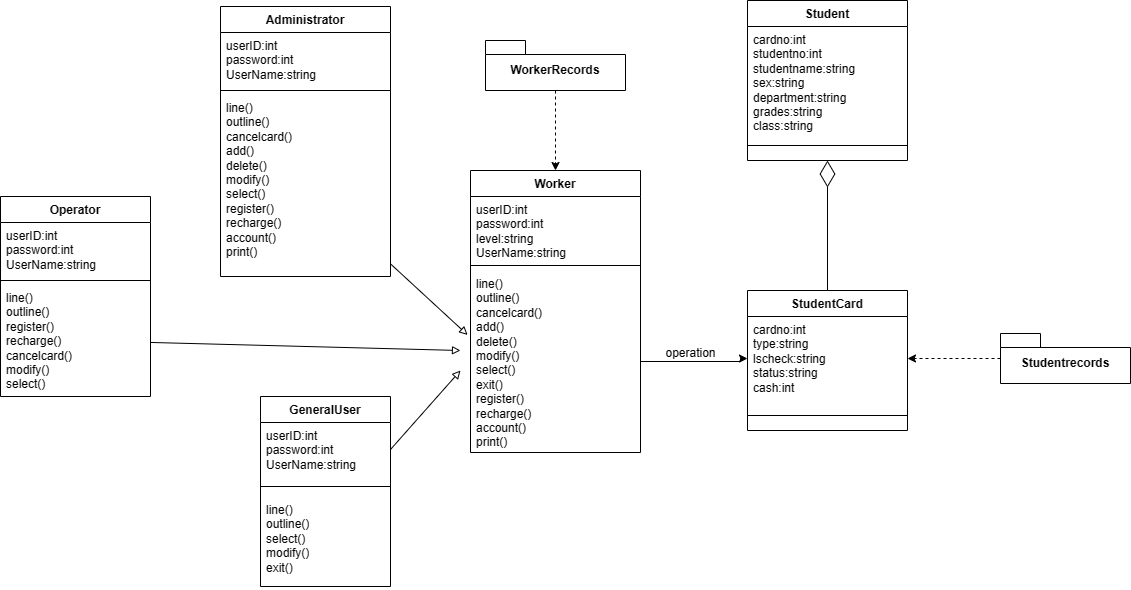

The diagram above was exported from draw.io. Its source (the exported page's mxGraphModel, read from the mxfile embedded in the PNG):
<mxGraphModel dx="1179" dy="629" grid="1" gridSize="10" guides="1" tooltips="1" connect="1" arrows="1" fold="1" page="1" pageScale="1" pageWidth="1654" pageHeight="1169" math="0" shadow="0">
  <root>
    <mxCell id="0" />
    <mxCell id="1" parent="0" />
    <mxCell id="sBgY4R8Cnz3cx-6synAC-1" value="Operator" style="swimlane;fontStyle=1;align=center;verticalAlign=top;childLayout=stackLayout;horizontal=1;startSize=26;horizontalStack=0;resizeParent=1;resizeParentMax=0;resizeLast=0;collapsible=1;marginBottom=0;whiteSpace=wrap;html=1;" vertex="1" parent="1">
      <mxGeometry x="80" y="206" width="150" height="200" as="geometry" />
    </mxCell>
    <mxCell id="sBgY4R8Cnz3cx-6synAC-2" value="&lt;span style=&quot;background-color: initial;&quot;&gt;userID:int&lt;/span&gt;&lt;br&gt;&lt;span style=&quot;background-color: initial;&quot;&gt;password:int&lt;/span&gt;&lt;br&gt;&lt;span style=&quot;background-color: initial;&quot;&gt;UserName:string&lt;/span&gt;" style="text;strokeColor=none;fillColor=none;align=left;verticalAlign=top;spacingLeft=4;spacingRight=4;overflow=hidden;rotatable=0;points=[[0,0.5],[1,0.5]];portConstraint=eastwest;whiteSpace=wrap;html=1;" vertex="1" parent="sBgY4R8Cnz3cx-6synAC-1">
      <mxGeometry y="26" width="150" height="54" as="geometry" />
    </mxCell>
    <mxCell id="sBgY4R8Cnz3cx-6synAC-3" value="" style="line;strokeWidth=1;fillColor=none;align=left;verticalAlign=middle;spacingTop=-1;spacingLeft=3;spacingRight=3;rotatable=0;labelPosition=right;points=[];portConstraint=eastwest;strokeColor=inherit;" vertex="1" parent="sBgY4R8Cnz3cx-6synAC-1">
      <mxGeometry y="80" width="150" height="8" as="geometry" />
    </mxCell>
    <mxCell id="sBgY4R8Cnz3cx-6synAC-46" style="rounded=0;orthogonalLoop=1;jettySize=auto;html=1;endArrow=block;endFill=0;" edge="1" parent="sBgY4R8Cnz3cx-6synAC-1" source="sBgY4R8Cnz3cx-6synAC-4">
      <mxGeometry relative="1" as="geometry">
        <mxPoint x="460" y="154" as="targetPoint" />
      </mxGeometry>
    </mxCell>
    <mxCell id="sBgY4R8Cnz3cx-6synAC-4" value="line()&lt;br&gt;outline()&lt;br&gt;register()&lt;br&gt;recharge()&lt;br&gt;cancelcard()&lt;br&gt;modify()&lt;br&gt;select()" style="text;strokeColor=none;fillColor=none;align=left;verticalAlign=top;spacingLeft=4;spacingRight=4;overflow=hidden;rotatable=0;points=[[0,0.5],[1,0.5]];portConstraint=eastwest;whiteSpace=wrap;html=1;" vertex="1" parent="sBgY4R8Cnz3cx-6synAC-1">
      <mxGeometry y="88" width="150" height="112" as="geometry" />
    </mxCell>
    <mxCell id="sBgY4R8Cnz3cx-6synAC-5" value="Administrator" style="swimlane;fontStyle=1;align=center;verticalAlign=top;childLayout=stackLayout;horizontal=1;startSize=26;horizontalStack=0;resizeParent=1;resizeParentMax=0;resizeLast=0;collapsible=1;marginBottom=0;whiteSpace=wrap;html=1;" vertex="1" parent="1">
      <mxGeometry x="300" y="16" width="170" height="270" as="geometry" />
    </mxCell>
    <mxCell id="sBgY4R8Cnz3cx-6synAC-6" value="userID:int&lt;br style=&quot;border-color: var(--border-color);&quot;&gt;password:int&lt;br style=&quot;border-color: var(--border-color);&quot;&gt;&lt;span style=&quot;border-color: var(--border-color); background-color: initial;&quot;&gt;UserName:string&lt;/span&gt;" style="text;strokeColor=none;fillColor=none;align=left;verticalAlign=top;spacingLeft=4;spacingRight=4;overflow=hidden;rotatable=0;points=[[0,0.5],[1,0.5]];portConstraint=eastwest;whiteSpace=wrap;html=1;" vertex="1" parent="sBgY4R8Cnz3cx-6synAC-5">
      <mxGeometry y="26" width="170" height="54" as="geometry" />
    </mxCell>
    <mxCell id="sBgY4R8Cnz3cx-6synAC-7" value="" style="line;strokeWidth=1;fillColor=none;align=left;verticalAlign=middle;spacingTop=-1;spacingLeft=3;spacingRight=3;rotatable=0;labelPosition=right;points=[];portConstraint=eastwest;strokeColor=inherit;" vertex="1" parent="sBgY4R8Cnz3cx-6synAC-5">
      <mxGeometry y="80" width="170" height="8" as="geometry" />
    </mxCell>
    <mxCell id="sBgY4R8Cnz3cx-6synAC-8" value="line()&lt;br style=&quot;border-color: var(--border-color);&quot;&gt;outline()&lt;br style=&quot;border-color: var(--border-color);&quot;&gt;cancelcard()&lt;br style=&quot;border-color: var(--border-color);&quot;&gt;add()&lt;br&gt;delete()&lt;br&gt;modify()&lt;br style=&quot;border-color: var(--border-color);&quot;&gt;select()&lt;br&gt;register()&lt;br style=&quot;border-color: var(--border-color);&quot;&gt;recharge()&lt;br&gt;account()&lt;br&gt;print()" style="text;strokeColor=none;fillColor=none;align=left;verticalAlign=top;spacingLeft=4;spacingRight=4;overflow=hidden;rotatable=0;points=[[0,0.5],[1,0.5]];portConstraint=eastwest;whiteSpace=wrap;html=1;" vertex="1" parent="sBgY4R8Cnz3cx-6synAC-5">
      <mxGeometry y="88" width="170" height="182" as="geometry" />
    </mxCell>
    <mxCell id="sBgY4R8Cnz3cx-6synAC-9" value="GeneralUser" style="swimlane;fontStyle=1;align=center;verticalAlign=top;childLayout=stackLayout;horizontal=1;startSize=26;horizontalStack=0;resizeParent=1;resizeParentMax=0;resizeLast=0;collapsible=1;marginBottom=0;whiteSpace=wrap;html=1;" vertex="1" parent="1">
      <mxGeometry x="340" y="406" width="130" height="190" as="geometry" />
    </mxCell>
    <mxCell id="sBgY4R8Cnz3cx-6synAC-10" value="userID:int&lt;br style=&quot;border-color: var(--border-color);&quot;&gt;&lt;span style=&quot;border-color: var(--border-color); background-color: initial;&quot;&gt;password:int&lt;/span&gt;&lt;br style=&quot;border-color: var(--border-color);&quot;&gt;&lt;span style=&quot;border-color: var(--border-color); background-color: initial;&quot;&gt;UserName:string&lt;/span&gt;" style="text;strokeColor=none;fillColor=none;align=left;verticalAlign=top;spacingLeft=4;spacingRight=4;overflow=hidden;rotatable=0;points=[[0,0.5],[1,0.5]];portConstraint=eastwest;whiteSpace=wrap;html=1;" vertex="1" parent="sBgY4R8Cnz3cx-6synAC-9">
      <mxGeometry y="26" width="130" height="54" as="geometry" />
    </mxCell>
    <mxCell id="sBgY4R8Cnz3cx-6synAC-11" value="" style="line;strokeWidth=1;fillColor=none;align=left;verticalAlign=middle;spacingTop=-1;spacingLeft=3;spacingRight=3;rotatable=0;labelPosition=right;points=[];portConstraint=eastwest;strokeColor=inherit;" vertex="1" parent="sBgY4R8Cnz3cx-6synAC-9">
      <mxGeometry y="80" width="130" height="20" as="geometry" />
    </mxCell>
    <mxCell id="sBgY4R8Cnz3cx-6synAC-12" value="line()&lt;br style=&quot;border-color: var(--border-color);&quot;&gt;outline()&lt;br style=&quot;border-color: var(--border-color);&quot;&gt;select()&lt;br&gt;modify()&lt;br style=&quot;border-color: var(--border-color);&quot;&gt;exit()" style="text;strokeColor=none;fillColor=none;align=left;verticalAlign=top;spacingLeft=4;spacingRight=4;overflow=hidden;rotatable=0;points=[[0,0.5],[1,0.5]];portConstraint=eastwest;whiteSpace=wrap;html=1;" vertex="1" parent="sBgY4R8Cnz3cx-6synAC-9">
      <mxGeometry y="100" width="130" height="90" as="geometry" />
    </mxCell>
    <mxCell id="sBgY4R8Cnz3cx-6synAC-44" style="edgeStyle=orthogonalEdgeStyle;rounded=0;orthogonalLoop=1;jettySize=auto;html=1;entryX=0.5;entryY=0;entryDx=0;entryDy=0;dashed=1;" edge="1" parent="1" source="sBgY4R8Cnz3cx-6synAC-17" target="sBgY4R8Cnz3cx-6synAC-29">
      <mxGeometry relative="1" as="geometry" />
    </mxCell>
    <mxCell id="sBgY4R8Cnz3cx-6synAC-17" value="WorkerRecords" style="shape=folder;fontStyle=1;spacingTop=10;tabWidth=40;tabHeight=14;tabPosition=left;html=1;whiteSpace=wrap;" vertex="1" parent="1">
      <mxGeometry x="565" y="50" width="140" height="50" as="geometry" />
    </mxCell>
    <mxCell id="sBgY4R8Cnz3cx-6synAC-22" value="StudentCard" style="swimlane;fontStyle=1;align=center;verticalAlign=top;childLayout=stackLayout;horizontal=1;startSize=26;horizontalStack=0;resizeParent=1;resizeParentMax=0;resizeLast=0;collapsible=1;marginBottom=0;whiteSpace=wrap;html=1;" vertex="1" parent="1">
      <mxGeometry x="827" y="300" width="160" height="140" as="geometry" />
    </mxCell>
    <mxCell id="sBgY4R8Cnz3cx-6synAC-23" value="cardno:int&lt;br&gt;type:string&lt;br&gt;lscheck:string&lt;br&gt;status:string&lt;br&gt;cash:int" style="text;strokeColor=none;fillColor=none;align=left;verticalAlign=top;spacingLeft=4;spacingRight=4;overflow=hidden;rotatable=0;points=[[0,0.5],[1,0.5]];portConstraint=eastwest;whiteSpace=wrap;html=1;" vertex="1" parent="sBgY4R8Cnz3cx-6synAC-22">
      <mxGeometry y="26" width="160" height="84" as="geometry" />
    </mxCell>
    <mxCell id="sBgY4R8Cnz3cx-6synAC-24" value="" style="line;strokeWidth=1;fillColor=none;align=left;verticalAlign=middle;spacingTop=-1;spacingLeft=3;spacingRight=3;rotatable=0;labelPosition=right;points=[];portConstraint=eastwest;strokeColor=inherit;" vertex="1" parent="sBgY4R8Cnz3cx-6synAC-22">
      <mxGeometry y="110" width="160" height="30" as="geometry" />
    </mxCell>
    <mxCell id="sBgY4R8Cnz3cx-6synAC-41" style="edgeStyle=orthogonalEdgeStyle;rounded=0;orthogonalLoop=1;jettySize=auto;html=1;entryX=1;entryY=0.5;entryDx=0;entryDy=0;dashed=1;" edge="1" parent="1" source="sBgY4R8Cnz3cx-6synAC-26" target="sBgY4R8Cnz3cx-6synAC-23">
      <mxGeometry relative="1" as="geometry" />
    </mxCell>
    <mxCell id="sBgY4R8Cnz3cx-6synAC-26" value="Studentrecords" style="shape=folder;fontStyle=1;spacingTop=10;tabWidth=40;tabHeight=14;tabPosition=left;html=1;whiteSpace=wrap;" vertex="1" parent="1">
      <mxGeometry x="1080" y="343" width="130" height="50" as="geometry" />
    </mxCell>
    <mxCell id="sBgY4R8Cnz3cx-6synAC-29" value="Worker" style="swimlane;fontStyle=1;align=center;verticalAlign=top;childLayout=stackLayout;horizontal=1;startSize=26;horizontalStack=0;resizeParent=1;resizeParentMax=0;resizeLast=0;collapsible=1;marginBottom=0;whiteSpace=wrap;html=1;" vertex="1" parent="1">
      <mxGeometry x="550" y="180" width="170" height="282" as="geometry" />
    </mxCell>
    <mxCell id="sBgY4R8Cnz3cx-6synAC-30" value="userID:int&lt;br style=&quot;border-color: var(--border-color);&quot;&gt;password:int&lt;br style=&quot;border-color: var(--border-color);&quot;&gt;&lt;span style=&quot;border-color: var(--border-color); background-color: initial;&quot;&gt;level:string&lt;br&gt;UserName:string&lt;/span&gt;" style="text;strokeColor=none;fillColor=none;align=left;verticalAlign=top;spacingLeft=4;spacingRight=4;overflow=hidden;rotatable=0;points=[[0,0.5],[1,0.5]];portConstraint=eastwest;whiteSpace=wrap;html=1;" vertex="1" parent="sBgY4R8Cnz3cx-6synAC-29">
      <mxGeometry y="26" width="170" height="64" as="geometry" />
    </mxCell>
    <mxCell id="sBgY4R8Cnz3cx-6synAC-31" value="" style="line;strokeWidth=1;fillColor=none;align=left;verticalAlign=middle;spacingTop=-1;spacingLeft=3;spacingRight=3;rotatable=0;labelPosition=right;points=[];portConstraint=eastwest;strokeColor=inherit;" vertex="1" parent="sBgY4R8Cnz3cx-6synAC-29">
      <mxGeometry y="90" width="170" height="10" as="geometry" />
    </mxCell>
    <mxCell id="sBgY4R8Cnz3cx-6synAC-32" value="line()&lt;br style=&quot;border-color: var(--border-color);&quot;&gt;outline()&lt;br style=&quot;border-color: var(--border-color);&quot;&gt;cancelcard()&lt;br style=&quot;border-color: var(--border-color);&quot;&gt;add()&lt;br&gt;delete()&lt;br&gt;modify()&lt;br style=&quot;border-color: var(--border-color);&quot;&gt;select()&lt;br&gt;exit()&lt;br&gt;register()&lt;br style=&quot;border-color: var(--border-color);&quot;&gt;recharge()&lt;br&gt;account()&lt;br&gt;print()" style="text;strokeColor=none;fillColor=none;align=left;verticalAlign=top;spacingLeft=4;spacingRight=4;overflow=hidden;rotatable=0;points=[[0,0.5],[1,0.5]];portConstraint=eastwest;whiteSpace=wrap;html=1;" vertex="1" parent="sBgY4R8Cnz3cx-6synAC-29">
      <mxGeometry y="100" width="170" height="182" as="geometry" />
    </mxCell>
    <mxCell id="sBgY4R8Cnz3cx-6synAC-33" value="Student" style="swimlane;fontStyle=1;align=center;verticalAlign=top;childLayout=stackLayout;horizontal=1;startSize=26;horizontalStack=0;resizeParent=1;resizeParentMax=0;resizeLast=0;collapsible=1;marginBottom=0;whiteSpace=wrap;html=1;" vertex="1" parent="1">
      <mxGeometry x="827" y="10" width="160" height="160" as="geometry" />
    </mxCell>
    <mxCell id="sBgY4R8Cnz3cx-6synAC-34" value="cardno:int&lt;br&gt;studentno:int&lt;br&gt;studentname:string&lt;br&gt;sex:string&lt;br&gt;department:string&lt;br&gt;grades:string&lt;br&gt;class:string" style="text;strokeColor=none;fillColor=none;align=left;verticalAlign=top;spacingLeft=4;spacingRight=4;overflow=hidden;rotatable=0;points=[[0,0.5],[1,0.5]];portConstraint=eastwest;whiteSpace=wrap;html=1;" vertex="1" parent="sBgY4R8Cnz3cx-6synAC-33">
      <mxGeometry y="26" width="160" height="104" as="geometry" />
    </mxCell>
    <mxCell id="sBgY4R8Cnz3cx-6synAC-35" value="" style="line;strokeWidth=1;fillColor=none;align=left;verticalAlign=middle;spacingTop=-1;spacingLeft=3;spacingRight=3;rotatable=0;labelPosition=right;points=[];portConstraint=eastwest;strokeColor=inherit;" vertex="1" parent="sBgY4R8Cnz3cx-6synAC-33">
      <mxGeometry y="130" width="160" height="30" as="geometry" />
    </mxCell>
    <mxCell id="sBgY4R8Cnz3cx-6synAC-39" value="" style="endArrow=diamondThin;endFill=0;endSize=24;html=1;rounded=0;exitX=0.5;exitY=0;exitDx=0;exitDy=0;entryX=0.5;entryY=1;entryDx=0;entryDy=0;" edge="1" parent="1" source="sBgY4R8Cnz3cx-6synAC-22" target="sBgY4R8Cnz3cx-6synAC-33">
      <mxGeometry width="160" relative="1" as="geometry">
        <mxPoint x="750" y="170" as="sourcePoint" />
        <mxPoint x="910" y="170" as="targetPoint" />
      </mxGeometry>
    </mxCell>
    <mxCell id="sBgY4R8Cnz3cx-6synAC-42" style="edgeStyle=orthogonalEdgeStyle;rounded=0;orthogonalLoop=1;jettySize=auto;html=1;entryX=0;entryY=0.5;entryDx=0;entryDy=0;" edge="1" parent="1" source="sBgY4R8Cnz3cx-6synAC-32" target="sBgY4R8Cnz3cx-6synAC-23">
      <mxGeometry relative="1" as="geometry">
        <Array as="points">
          <mxPoint x="820" y="371" />
        </Array>
      </mxGeometry>
    </mxCell>
    <mxCell id="sBgY4R8Cnz3cx-6synAC-43" value="operation" style="text;html=1;align=center;verticalAlign=middle;resizable=0;points=[];autosize=1;strokeColor=none;fillColor=none;" vertex="1" parent="1">
      <mxGeometry x="735" y="348" width="70" height="30" as="geometry" />
    </mxCell>
    <mxCell id="sBgY4R8Cnz3cx-6synAC-45" value="" style="rounded=0;orthogonalLoop=1;jettySize=auto;html=1;entryX=-0.017;entryY=0.354;entryDx=0;entryDy=0;entryPerimeter=0;endArrow=block;endFill=0;" edge="1" parent="1" source="sBgY4R8Cnz3cx-6synAC-8" target="sBgY4R8Cnz3cx-6synAC-32">
      <mxGeometry relative="1" as="geometry" />
    </mxCell>
    <mxCell id="sBgY4R8Cnz3cx-6synAC-47" style="rounded=0;orthogonalLoop=1;jettySize=auto;html=1;exitX=1;exitY=0.5;exitDx=0;exitDy=0;endArrow=block;endFill=0;" edge="1" parent="1" source="sBgY4R8Cnz3cx-6synAC-10">
      <mxGeometry relative="1" as="geometry">
        <mxPoint x="540" y="380" as="targetPoint" />
      </mxGeometry>
    </mxCell>
  </root>
</mxGraphModel>